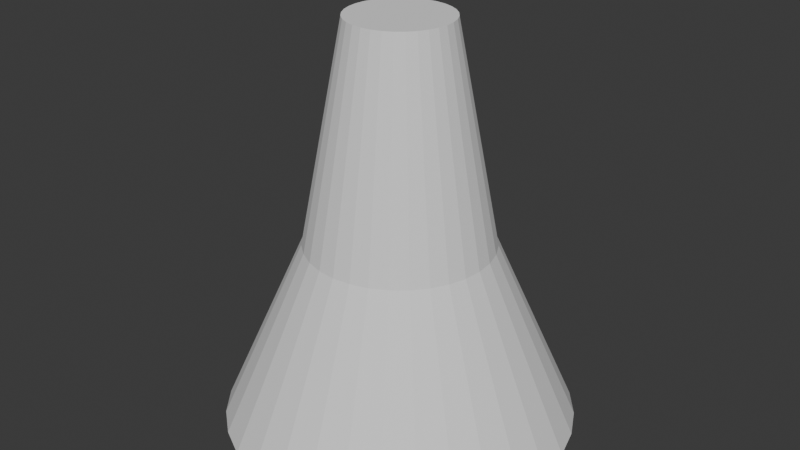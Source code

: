 # Source: 3d_model.blend  (saved by Blender 5.0.119; exported with 4.5.12 LTS)
import bpy
from mathutils import Matrix  # noqa: F401  (used for matrix-valued properties, if any)

bpy.ops.wm.read_factory_settings(use_empty=True)
scene = bpy.context.scene
scene.name = 'Scene'

# ---- collections
col_collection = bpy.data.collections.new('Collection'); scene.collection.children.link(col_collection)

# ---- world
world_world = bpy.data.worlds.new('World'); scene.world = world_world
world_world.use_nodes = True; world_world.node_tree.nodes.clear()
_N = world_world.node_tree.nodes; _L = world_world.node_tree.links
n0 = _N.new('ShaderNodeOutputWorld'); n0.name = 'World Output'; n0.location = (200, 100)
n1 = _N.new('ShaderNodeBackground'); n1.name = 'Background'; n1.location = (-200, 100)
n1.inputs[0].default_value = (0.05088, 0.05088, 0.05088, 1.0)
_L.new(n1.outputs[0], n0.inputs[0])
n0.is_active_output = True
world_world.color = (0.05088, 0.05088, 0.05088)
world_world.sun_shadow_jitter_overblur = 0.0

# ---- meshes
me_cylinder = bpy.data.meshes.new('Cylinder')
me_cylinder.from_pydata([(-1.047, 0.6005, 1.815), (-1.677, 1.23, -0.1847), (-0.7955, -0.4113, 4.174), (-0.8461, -0.3165, 4.174), (-0.2326, 0.4312, 4.174), (-0.1297, 0.4, 4.174), (-0.0349, 0.3493, 4.174), (0.04819, 0.2811, 4.174), (-0.8774, -0.2136, 4.174), (-0.8879, -0.1066, 4.174), (-0.8774, 0.0003334, 4.174), (0.1164, 0.198, 4.174), (-1.171, 0.4489, 1.815), (-1.912, 0.9438, -0.1847), (-1.263, 0.276, 1.815), (-2.086, 0.6169, -0.1847), (-1.32, 0.08845, 1.815), (-2.194, 0.2622, -0.1847), (-1.34, -0.1066, 1.815), (-2.23, -0.1066, -0.1847), (-1.32, -0.3017, 1.815), (-2.194, -0.4755, -0.1847), (-1.263, -0.4893, 1.815), (-2.086, -0.8302, -0.1847), (-1.171, -0.6622, 1.815), (-1.912, -1.157, -0.1847), (-1.047, -0.8138, 1.815), (-1.677, -1.444, -0.1847), (-0.8951, -0.9381, 1.815), (-1.39, -1.679, -0.1847), (-0.7222, -1.031, 1.815), (-1.063, -1.854, -0.1847), (-0.5346, -1.087, 1.815), (-0.7084, -1.961, -0.1847), (-0.3395, -1.107, 1.815), (-0.3395, -1.997, -0.1847), (-0.1445, -1.087, 1.815), (0.02933, -1.961, -0.1847), (0.04314, -1.031, 1.815), (0.384, -1.854, -0.1847), (0.216, -0.9381, 1.815), (0.7109, -1.679, -0.1847), (0.04016, 0.2019, 3.607), (3.872e-08, 0.2058, 3.607), (0.07877, 0.1902, 3.607), (-0.8461, 0.1032, 4.174), (0.1671, 0.1032, 4.174), (-0.7955, 0.198, 4.174), (0.1983, 0.0003334, 4.174), (-0.7273, 0.2811, 4.174), (0.2088, -0.1066, 4.174), (0.1983, -0.2136, 4.174), (0.1671, -0.3165, 4.174), (-0.6442, 0.3493, 4.174), (-0.5494, 0.4, 4.174), (-0.4465, 0.4312, 4.174), (-0.3395, 0.4417, 4.174), (0.1164, -0.4113, 4.174), (3.872e-08, -0.2058, 3.607), (-0.04016, -0.2019, 3.607), (0.3676, -0.8138, 1.815), (0.9975, -1.444, -0.1847), (0.4919, -0.6622, 1.815), (1.233, -1.157, -0.1847), (0.5843, -0.4893, 1.815), (1.407, -0.8302, -0.1847), (0.6412, -0.3017, 1.815), (1.515, -0.4755, -0.1847), (0.6605, -0.1066, 1.815), (1.551, -0.1066, -0.1847), (0.6412, 0.08845, 1.815), (1.515, 0.2622, -0.1847), (0.5843, 0.276, 1.815), (1.407, 0.6169, -0.1847), (0.04016, 0.2019, 3.626), (4.604e-08, 0.2058, 3.626), (0.07877, 0.1902, 3.626), (0.04819, -0.4944, 4.174), (-0.0349, -0.5626, 4.174), (-0.1297, -0.6132, 4.174), (-0.2326, -0.6445, 4.174), (-0.3395, -0.655, 4.174), (-0.4465, -0.6445, 4.174), (-0.5494, -0.6132, 4.174), (-0.5346, 0.8741, 1.815), (-0.7084, 1.748, -0.1847), (-0.7222, 0.8172, 1.815), (-1.063, 1.64, -0.1847), (-0.8951, 0.7248, 1.815), (-1.39, 1.465, -0.1847), (4.604e-08, -0.2058, 3.626), (-0.04016, -0.2019, 3.626), (0.4919, 0.4489, 1.815), (1.233, 0.9438, -0.1847), (0.3676, 0.6005, 1.815), (0.9975, 1.23, -0.1847), (0.216, 0.7248, 1.815), (0.7109, 1.465, -0.1847), (0.04314, 0.8172, 1.815), (0.384, 1.64, -0.1847), (-0.1445, 0.8741, 1.815), (0.02933, 1.748, -0.1847), (-0.3395, 0.8934, 1.815), (-0.3395, 1.784, -0.1847), (-0.6442, -0.5626, 4.174), (-0.7273, -0.4944, 4.174)], [], [(40, 60, 77, 78), (87, 86, 84, 85), (85, 103, 101, 99, 97, 95, 93, 73, 71, 69, 67, 65, 63, 61, 41, 39, 37, 35, 33, 31, 29, 27, 25, 23, 21, 19, 17, 15, 13, 1, 89, 87), (56, 55, 54, 53, 49, 47, 45, 10, 9, 8, 3, 2, 105, 104, 83, 82, 81, 80, 79, 78, 77, 57, 52, 51, 50, 48, 46, 11, 7, 6, 5, 4), (89, 88, 86, 87), (94, 96, 6, 7), (1, 0, 88, 89), (100, 102, 56, 4), (13, 12, 0, 1), (70, 72, 46, 48), (15, 14, 12, 13), (84, 86, 54, 55), (39, 38, 36, 37), (86, 88, 53, 54), (41, 40, 38, 39), (32, 34, 81, 82), (61, 60, 40, 41), (14, 16, 10, 45), (63, 62, 60, 61), (38, 40, 78, 79), (65, 64, 62, 63), (17, 16, 14, 15), (92, 94, 7, 11), (67, 66, 64, 65), (98, 100, 4, 5), (66, 68, 50, 51), (19, 18, 16, 17), (69, 68, 66, 67), (30, 32, 82, 83), (28, 30, 83, 104), (21, 20, 18, 19), (71, 70, 68, 69), (12, 14, 45, 47), (22, 24, 2, 3), (23, 22, 20, 21), (73, 72, 70, 71), (36, 38, 79, 80), (34, 36, 80, 81), (25, 24, 22, 23), (93, 92, 72, 73), (18, 20, 8, 9), (27, 26, 24, 25), (16, 18, 9, 10), (20, 22, 3, 8), (95, 94, 92, 93), (29, 28, 26, 27), (60, 62, 57, 77), (59, 58, 90, 91), (31, 30, 28, 29), (102, 84, 55, 56), (97, 96, 94, 95), (24, 26, 105, 2), (64, 66, 51, 52), (99, 98, 96, 97), (33, 32, 30, 31), (72, 92, 11, 46), (26, 28, 104, 105), (101, 100, 98, 99), (35, 34, 32, 33), (0, 12, 47, 49), (68, 70, 48, 50), (103, 102, 100, 101), (37, 36, 34, 35), (42, 43, 75, 74), (62, 64, 52, 57), (96, 98, 5, 6), (44, 42, 74, 76), (85, 84, 102, 103), (88, 0, 49, 53)])
_uv = me_cylinder.uv_layers.new(name='UVMap')
_uv.uv.foreach_set('vector', [0.75, 1.0, 0.7812, 1.0, 0.7812, 1.0, 0.75, 1.0, 1.0, 0.5, 1.0, 1.0, 0.9688, 1.0, 0.9688, 0.5, 0.7032, 0.4854, 0.75, 0.49, 0.7968, 0.4854, 0.8418, 0.4717, 0.8833, 0.4496, 0.9197, 0.4197, 0.9496, 0.3833, 0.9717, 0.3418, 0.9854, 0.2968, 0.99, 0.25, 0.9854, 0.2032, 0.9717, 0.1582, 0.9496, 0.1167, 0.9197, 0.08029, 0.8833, 0.05045, 0.8418, 0.02827, 0.7968, 0.01461, 0.75, 0.01, 0.7032, 0.01461, 0.6582, 0.02827, 0.6167, 0.05045, 0.5803, 0.08029, 0.5504, 0.1167, 0.5283, 0.1582, 0.5146, 0.2032, 0.51, 0.25, 0.5146, 0.2968, 0.5283, 0.3418, 0.5504, 0.3833, 0.5803, 0.4197, 0.6167, 0.4496, 0.6582, 0.4717, 0.25, 0.49, 0.2032, 0.4854, 0.1582, 0.4717, 0.1167, 0.4496, 0.08029, 0.4197, 0.05045, 0.3833, 0.02827, 0.3418, 0.01461, 0.2968, 0.01, 0.25, 0.01461, 0.2032, 0.02827, 0.1582, 0.05045, 0.1167, 0.08029, 0.08029, 0.1167, 0.05045, 0.1582, 0.02827, 0.2032, 0.01461, 0.25, 0.01, 0.2968, 0.01461, 0.3418, 0.02827, 0.3833, 0.05045, 0.4197, 0.08029, 0.4496, 0.1167, 0.4717, 0.1582, 0.4854, 0.2032, 0.49, 0.25, 0.4854, 0.2968, 0.4717, 0.3418, 0.4496, 0.3833, 0.4197, 0.4197, 0.3833, 0.4496, 0.3418, 0.4717, 0.2968, 0.4854, 0.9688, 0.5, 0.9688, 1.0, 0.9375, 1.0, 0.9375, 0.5, 0.2188, 1.0, 0.25, 1.0, 0.25, 1.0, 0.2188, 1.0, 0.9375, 0.5, 0.9375, 1.0, 0.9062, 1.0, 0.9062, 0.5, 0.0625, 1.0, 0.09375, 1.0, 0.09375, 1.0, 0.0625, 1.0, 0.9062, 0.5, 0.9062, 1.0, 0.875, 1.0, 0.875, 0.5, 0.4375, 1.0, 0.4688, 1.0, 0.4688, 1.0, 0.4375, 1.0, 0.875, 0.5, 0.875, 1.0, 0.8438, 1.0, 0.8438, 0.5, 0.9688, 1.0, 1.0, 1.0, 1.0, 1.0, 0.9688, 1.0, 0.8438, 0.5, 0.8438, 1.0, 0.8125, 1.0, 0.8125, 0.5, 0.9375, 1.0, 0.9688, 1.0, 0.9688, 1.0, 0.9375, 1.0, 0.8125, 0.5, 0.8125, 1.0, 0.7812, 1.0, 0.7812, 0.5, 0.09375, 1.0, 0.125, 1.0, 0.125, 1.0, 0.09375, 1.0, 0.7812, 0.5, 0.7812, 1.0, 0.75, 1.0, 0.75, 0.5, 0.6562, 1.0, 0.6875, 1.0, 0.6875, 1.0, 0.6562, 1.0, 0.75, 0.5, 0.75, 1.0, 0.7188, 1.0, 0.7188, 0.5, 0.7812, 1.0, 0.8125, 1.0, 0.8125, 1.0, 0.7812, 1.0, 0.7188, 0.5, 0.7188, 1.0, 0.6875, 1.0, 0.6875, 0.5, 0.6875, 0.5, 0.6875, 1.0, 0.6562, 1.0, 0.6562, 0.5, 0.3125, 1.0, 0.3438, 1.0, 0.3438, 1.0, 0.3125, 1.0, 0.6562, 0.5, 0.6562, 1.0, 0.625, 1.0, 0.625, 0.5, 0.125, 1.0, 0.1562, 1.0, 0.1562, 1.0, 0.125, 1.0, 0.5625, 1.0, 0.5938, 1.0, 0.5938, 1.0, 0.5625, 1.0, 0.625, 0.5, 0.625, 1.0, 0.5938, 1.0, 0.5938, 0.5, 0.5938, 0.5, 0.5938, 1.0, 0.5625, 1.0, 0.5625, 0.5, 0.1562, 1.0, 0.1875, 1.0, 0.1875, 1.0, 0.1562, 1.0, 0.25, 1.0, 0.2812, 1.0, 0.2812, 1.0, 0.25, 1.0, 0.5625, 0.5, 0.5625, 1.0, 0.5312, 1.0, 0.5312, 0.5, 0.5312, 0.5, 0.5312, 1.0, 0.5, 1.0, 0.5, 0.5, 0.8438, 1.0, 0.875, 1.0, 0.875, 1.0, 0.8438, 1.0, 0.4062, 1.0, 0.4375, 1.0, 0.4375, 1.0, 0.4062, 1.0, 0.5, 0.5, 0.5, 1.0, 0.4688, 1.0, 0.4688, 0.5, 0.4688, 0.5, 0.4688, 1.0, 0.4375, 1.0, 0.4375, 0.5, 0.8125, 1.0, 0.8438, 1.0, 0.8438, 1.0, 0.8125, 1.0, 0.03125, 1.0, 0.0625, 1.0, 0.0625, 1.0, 0.03125, 1.0, 0.4375, 0.5, 0.4375, 1.0, 0.4062, 1.0, 0.4062, 0.5, 0.4062, 0.5, 0.4062, 1.0, 0.375, 1.0, 0.375, 0.5, 0.5312, 1.0, 0.5625, 1.0, 0.5625, 1.0, 0.5312, 1.0, 0.375, 0.5, 0.375, 1.0, 0.3438, 1.0, 0.3438, 0.5, 0.5938, 1.0, 0.625, 1.0, 0.625, 1.0, 0.5938, 1.0, 0.4688, 1.0, 0.5, 1.0, 0.5, 1.0, 0.4688, 1.0, 0.3438, 0.5, 0.3438, 1.0, 0.3125, 1.0, 0.3125, 0.5, 0.3125, 0.5, 0.3125, 1.0, 0.2812, 1.0, 0.2812, 0.5, 0.7188, 1.0, 0.75, 1.0, 0.75, 1.0, 0.7188, 1.0, 0.4688, 1.0, 0.5, 1.0, 0.5, 1.0, 0.4688, 1.0, 0.2812, 0.5, 0.2812, 1.0, 0.25, 1.0, 0.25, 0.5, 0.0, 1.0, 0.03125, 1.0, 0.03125, 1.0, 0.0, 1.0, 0.25, 0.5, 0.25, 1.0, 0.2188, 1.0, 0.2188, 0.5, 0.3438, 1.0, 0.375, 1.0, 0.375, 1.0, 0.3438, 1.0, 0.625, 1.0, 0.6562, 1.0, 0.6562, 1.0, 0.625, 1.0, 0.2188, 0.5, 0.2188, 1.0, 0.1875, 1.0, 0.1875, 0.5, 0.1875, 0.5, 0.1875, 1.0, 0.1562, 1.0, 0.1562, 0.5, 0.375, 1.0, 0.4062, 1.0, 0.4062, 1.0, 0.375, 1.0, 0.2812, 1.0, 0.3125, 1.0, 0.3125, 1.0, 0.2812, 1.0, 0.1562, 0.5, 0.1562, 1.0, 0.125, 1.0, 0.125, 0.5, 0.125, 0.5, 0.125, 1.0, 0.09375, 1.0, 0.09375, 0.5, 0.875, 1.0, 0.9062, 1.0, 0.9062, 1.0, 0.875, 1.0, 0.5, 1.0, 0.5312, 1.0, 0.5312, 1.0, 0.5, 1.0, 0.09375, 0.5, 0.09375, 1.0, 0.0625, 1.0, 0.0625, 0.5, 0.0625, 0.5, 0.0625, 1.0, 0.03125, 1.0, 0.03125, 0.5, 0.9688, 1.0, 1.0, 1.0, 1.0, 1.0, 0.9688, 1.0, 0.6875, 1.0, 0.7188, 1.0, 0.7188, 1.0, 0.6875, 1.0, 0.1875, 1.0, 0.2188, 1.0, 0.2188, 1.0, 0.1875, 1.0, 0.9375, 1.0, 0.9688, 1.0, 0.9688, 1.0, 0.9375, 1.0, 0.03125, 0.5, 0.03125, 1.0, 0.0, 1.0, 0.0, 0.5, 0.9062, 1.0, 0.9375, 1.0, 0.9375, 1.0, 0.9062, 1.0])
me_cylinder.update()

# ---- objects
ob_cylinder = bpy.data.objects.new('Cylinder', me_cylinder)

# ---- transforms, parenting, visibility, modifiers, constraints
ob_cylinder.location = (0.0, 0.0, 1.0)

# ---- collection membership
col_collection.objects.link(ob_cylinder)

# ---- scene / render settings (as saved in the file)
scene.frame_start = 1; scene.frame_end = 250; scene.frame_set(1)
scene.render.engine = 'BLENDER_EEVEE_NEXT'
scene.render.bake_bias = 0.0
scene.render.bake_samples = 0
scene.cycles.sampling_pattern = 'TABULATED_SOBOL'
scene.eevee.use_volume_custom_range = False
bpy.context.view_layer.update()

# ---- added for rendering (the .blend has no active camera and no usable light): camera, sun
cam_auto = bpy.data.cameras.new('AutoCamera')
cam_auto.lens = 50.0
cam_auto.sensor_width = 36.0
cam_auto.clip_end = 1000.0
ob_auto_camera = bpy.data.objects.new('AutoCamera', cam_auto)
scene.collection.objects.link(ob_auto_camera)
ob_auto_camera.location = (6.04352, -7.76632, 8.10084)
ob_auto_camera.rotation_euler = (1.09748, -7.21219e-08, 0.694738)
scene.camera = ob_auto_camera
light_auto_sun = bpy.data.lights.new('AutoSun', 'SUN')
light_auto_sun.energy = 3.0
light_auto_sun.angle = 0.0523599
ob_auto_sun = bpy.data.objects.new('AutoSun', light_auto_sun)
scene.collection.objects.link(ob_auto_sun)
ob_auto_sun.rotation_euler = (0.872665, 0.174533, 0.523599)
bpy.context.view_layer.update()
